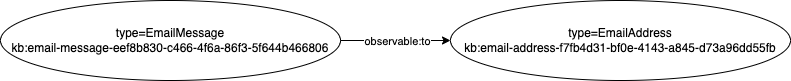

The diagram above was exported from draw.io. Its source (the exported page's mxGraphModel, read from the mxfile embedded in the PNG):
<mxGraphModel dx="1133" dy="731" grid="1" gridSize="10" guides="1" tooltips="1" connect="1" arrows="1" fold="1" page="1" pageScale="1" pageWidth="1100" pageHeight="850" math="0" shadow="0">
  <root>
    <mxCell id="0" />
    <mxCell id="1" parent="0" />
    <mxCell id="99s-FEW1JeKxTxVihQ-v-1" value="type=EmailAddress&lt;br&gt;kb:email-address-f7fb4d31-bf0e-4143-a845-d73a96dd55fb" style="ellipse;whiteSpace=wrap;html=1;" vertex="1" parent="1">
      <mxGeometry x="800" y="140" width="340" height="80" as="geometry" />
    </mxCell>
    <mxCell id="99s-FEW1JeKxTxVihQ-v-2" value="type=EmailMessage&lt;br&gt;kb:email-message-eef8b830-c466-4f6a-86f3-5f644b466806" style="ellipse;whiteSpace=wrap;html=1;" vertex="1" parent="1">
      <mxGeometry x="350" y="140" width="340" height="80" as="geometry" />
    </mxCell>
    <mxCell id="99s-FEW1JeKxTxVihQ-v-3" value="" style="endArrow=classic;html=1;rounded=0;exitX=1;exitY=0.5;exitDx=0;exitDy=0;entryX=0;entryY=0.5;entryDx=0;entryDy=0;" edge="1" parent="1" source="99s-FEW1JeKxTxVihQ-v-2" target="99s-FEW1JeKxTxVihQ-v-1">
      <mxGeometry width="50" height="50" relative="1" as="geometry">
        <mxPoint x="780" y="520" as="sourcePoint" />
        <mxPoint x="830" y="470" as="targetPoint" />
      </mxGeometry>
    </mxCell>
    <mxCell id="99s-FEW1JeKxTxVihQ-v-4" value="observable:to" style="edgeLabel;html=1;align=center;verticalAlign=middle;resizable=0;points=[];" vertex="1" connectable="0" parent="99s-FEW1JeKxTxVihQ-v-3">
      <mxGeometry x="0.0423" y="-1" relative="1" as="geometry">
        <mxPoint as="offset" />
      </mxGeometry>
    </mxCell>
  </root>
</mxGraphModel>